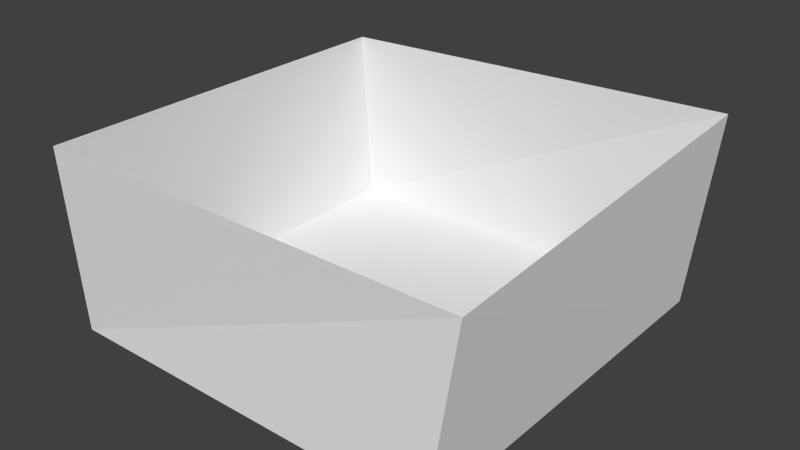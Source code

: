 # Source: Mapbox.blend  (saved by Blender 2.76.0; exported with 4.5.12 LTS)
import bpy
from mathutils import Matrix  # noqa: F401  (used for matrix-valued properties, if any)

bpy.ops.wm.read_factory_settings(use_empty=True)
scene = bpy.context.scene
scene.name = 'Scene'

# ---- collections
col_collection_6 = bpy.data.collections.new('Collection 6'); scene.collection.children.link(col_collection_6)

# ---- world
world_world = bpy.data.worlds.new('World'); scene.world = world_world
world_world.color = (0.05088, 0.05088, 0.05088)
world_world.use_sun_shadow = False
world_world.sun_shadow_jitter_overblur = 0.0
world_world.cycles.sampling_method = 'MANUAL'
world_world.cycles.sample_map_resolution = 256

# ---- meshes
me_plane = bpy.data.meshes.new('Plane')
me_plane.from_pydata([(-1.0, -1.0, 0.0), (1.0, -1.0, 0.0), (-1.0, 1.0, 0.0), (1.0, 1.0, 0.0), (1.08, -0.911, 0.8506), (1.074, 1.089, 0.9721), (-1.0, -1.0, 0.0), (1.0, -1.0, 0.0), (-1.019, -1.043, 0.9424), (-1.019, 0.9574, 0.9424)], [], [(0, 1, 3, 2), (3, 1, 4, 5), (1, 0, 6, 7), (0, 2, 9, 8), (6, 8, 4, 7), (2, 3, 5, 9)])
me_plane.use_remesh_preserve_volume = False
me_plane.use_remesh_preserve_attributes = False
me_plane.use_mirror_vertex_groups = False
me_plane.update()

# ---- objects
ob_mapbox = bpy.data.objects.new('mapbox', me_plane)

# ---- transforms, parenting, visibility, modifiers, constraints
ob_mapbox.location = (0.2613, 0.4845, 0.03375)
ob_mapbox.scale = (17.71, 17.71, 17.71)
ob_mapbox.lineart.crease_threshold = 0.0

# ---- collection membership
col_collection_6.objects.link(ob_mapbox)

# ---- scene / render settings (as saved in the file)
scene.frame_start = 1; scene.frame_end = 250; scene.frame_set(1)
scene.render.engine = 'BLENDER_EEVEE_NEXT'
scene.render.resolution_percentage = 50
scene.render.dither_intensity = 0.0
scene.cycles.use_denoising = False
scene.cycles.samples = 10
scene.cycles.sampling_pattern = 'TABULATED_SOBOL'
scene.cycles.light_sampling_threshold = 0.0
scene.cycles.use_adaptive_sampling = False
scene.cycles.use_light_tree = False
scene.cycles.blur_glossy = 0.0
scene.cycles.pixel_filter_type = 'GAUSSIAN'
scene.cycles.sample_clamp_indirect = 0.0
scene.view_settings.view_transform = 'Standard'
bpy.context.view_layer.update()

# ---- added for rendering (the .blend has no active camera and no usable light): camera, sun
cam_auto = bpy.data.cameras.new('AutoCamera')
cam_auto.lens = 50.0
cam_auto.sensor_width = 36.0
cam_auto.clip_end = 1000.0
ob_auto_camera = bpy.data.objects.new('AutoCamera', cam_auto)
scene.collection.objects.link(ob_auto_camera)
ob_auto_camera.location = (52.349, -60.9615, 49.8806)
ob_auto_camera.rotation_euler = (1.09748, -7.21219e-08, 0.694738)
scene.camera = ob_auto_camera
light_auto_sun = bpy.data.lights.new('AutoSun', 'SUN')
light_auto_sun.energy = 3.0
light_auto_sun.angle = 0.0523599
ob_auto_sun = bpy.data.objects.new('AutoSun', light_auto_sun)
scene.collection.objects.link(ob_auto_sun)
ob_auto_sun.rotation_euler = (0.872665, 0.174533, 0.523599)
bpy.context.view_layer.update()
